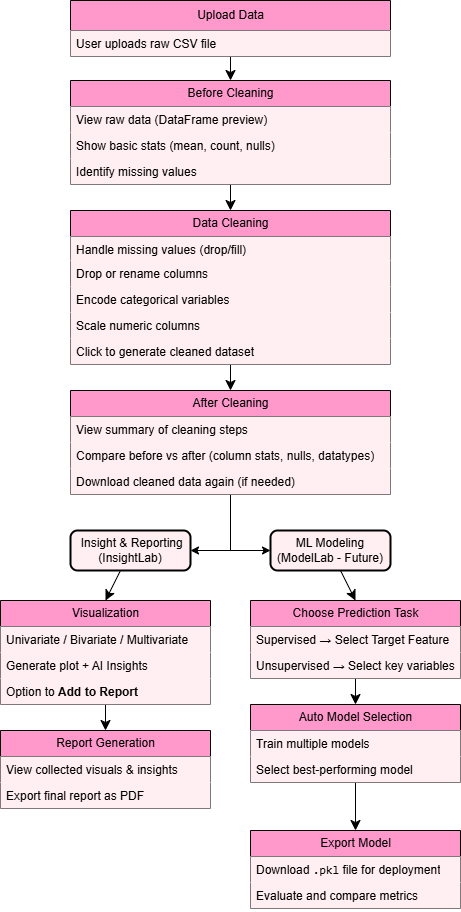

The diagram above was exported from draw.io. Its source (the exported page's mxGraphModel, read from the mxfile embedded in the PNG):
<mxGraphModel dx="1068" dy="468" grid="1" gridSize="10" guides="1" tooltips="1" connect="1" arrows="1" fold="1" page="1" pageScale="1" pageWidth="827" pageHeight="1169" math="0" shadow="0">
  <root>
    <mxCell id="0" />
    <mxCell id="1" parent="0" />
    <mxCell id="4TOUP5q7Q_70pEahkmS1-46" style="edgeStyle=orthogonalEdgeStyle;rounded=0;orthogonalLoop=1;jettySize=auto;html=1;exitX=0.5;exitY=1;exitDx=0;exitDy=0;entryX=0;entryY=0.5;entryDx=0;entryDy=0;" edge="1" parent="1" source="4TOUP5q7Q_70pEahkmS1-18" target="4TOUP5q7Q_70pEahkmS1-34">
      <mxGeometry relative="1" as="geometry">
        <mxPoint x="280" y="620" as="targetPoint" />
        <Array as="points">
          <mxPoint x="280" y="620" />
        </Array>
      </mxGeometry>
    </mxCell>
    <mxCell id="4TOUP5q7Q_70pEahkmS1-48" style="edgeStyle=orthogonalEdgeStyle;rounded=0;orthogonalLoop=1;jettySize=auto;html=1;entryX=1;entryY=0.5;entryDx=0;entryDy=0;" edge="1" parent="1" source="4TOUP5q7Q_70pEahkmS1-18" target="4TOUP5q7Q_70pEahkmS1-32">
      <mxGeometry relative="1" as="geometry">
        <mxPoint x="280" y="620" as="targetPoint" />
        <Array as="points">
          <mxPoint x="280" y="620" />
        </Array>
      </mxGeometry>
    </mxCell>
    <mxCell id="4TOUP5q7Q_70pEahkmS1-18" value=" After Cleaning" style="swimlane;fontStyle=0;childLayout=stackLayout;horizontal=1;startSize=26;fillColor=#FF99CC;horizontalStack=0;resizeParent=1;resizeParentMax=0;resizeLast=0;collapsible=1;marginBottom=0;html=1;" vertex="1" parent="1">
      <mxGeometry x="120" y="460" width="320" height="104" as="geometry" />
    </mxCell>
    <mxCell id="4TOUP5q7Q_70pEahkmS1-19" value="View summary of cleaning steps" style="text;strokeColor=none;fillColor=#FFEEF2;align=left;verticalAlign=top;spacingLeft=4;spacingRight=4;overflow=hidden;rotatable=0;points=[[0,0.5],[1,0.5]];portConstraint=eastwest;whiteSpace=wrap;html=1;" vertex="1" parent="4TOUP5q7Q_70pEahkmS1-18">
      <mxGeometry y="26" width="320" height="26" as="geometry" />
    </mxCell>
    <mxCell id="4TOUP5q7Q_70pEahkmS1-20" value="Compare before vs after (column stats, nulls, datatypes)" style="text;strokeColor=none;fillColor=#FFEEF2;align=left;verticalAlign=top;spacingLeft=4;spacingRight=4;overflow=hidden;rotatable=0;points=[[0,0.5],[1,0.5]];portConstraint=eastwest;whiteSpace=wrap;html=1;" vertex="1" parent="4TOUP5q7Q_70pEahkmS1-18">
      <mxGeometry y="52" width="320" height="26" as="geometry" />
    </mxCell>
    <mxCell id="4TOUP5q7Q_70pEahkmS1-21" value="Download cleaned data again (if needed)" style="text;strokeColor=none;fillColor=#FFEEF2;align=left;verticalAlign=top;spacingLeft=4;spacingRight=4;overflow=hidden;rotatable=0;points=[[0,0.5],[1,0.5]];portConstraint=eastwest;whiteSpace=wrap;html=1;" vertex="1" parent="4TOUP5q7Q_70pEahkmS1-18">
      <mxGeometry y="78" width="320" height="26" as="geometry" />
    </mxCell>
    <mxCell id="4TOUP5q7Q_70pEahkmS1-1" value="" style="edgeStyle=none;curved=1;rounded=0;orthogonalLoop=1;jettySize=auto;html=1;fontSize=12;startSize=8;endSize=8;entryX=0.5;entryY=0;entryDx=0;entryDy=0;" edge="1" parent="1" source="4TOUP5q7Q_70pEahkmS1-2" target="4TOUP5q7Q_70pEahkmS1-5">
      <mxGeometry relative="1" as="geometry" />
    </mxCell>
    <mxCell id="4TOUP5q7Q_70pEahkmS1-2" value="Upload Data" style="swimlane;fontStyle=0;childLayout=stackLayout;horizontal=1;startSize=30;fillColor=#FF99CC;horizontalStack=0;resizeParent=1;resizeParentMax=0;resizeLast=0;collapsible=1;marginBottom=0;html=1;" vertex="1" parent="1">
      <mxGeometry x="120" y="70" width="320" height="56" as="geometry">
        <mxRectangle x="100" y="490" width="60" height="30" as="alternateBounds" />
      </mxGeometry>
    </mxCell>
    <mxCell id="4TOUP5q7Q_70pEahkmS1-3" value="User uploads raw CSV file" style="text;strokeColor=none;fillColor=#FFEEF2;align=left;verticalAlign=top;spacingLeft=4;spacingRight=4;overflow=hidden;rotatable=0;points=[[0,0.5],[1,0.5]];portConstraint=eastwest;whiteSpace=wrap;html=1;" vertex="1" parent="4TOUP5q7Q_70pEahkmS1-2">
      <mxGeometry y="30" width="320" height="26" as="geometry" />
    </mxCell>
    <mxCell id="4TOUP5q7Q_70pEahkmS1-4" value="" style="edgeStyle=none;curved=1;rounded=0;orthogonalLoop=1;jettySize=auto;html=1;fontSize=12;startSize=8;endSize=8;entryX=0.5;entryY=0;entryDx=0;entryDy=0;" edge="1" parent="1" source="4TOUP5q7Q_70pEahkmS1-5" target="4TOUP5q7Q_70pEahkmS1-10">
      <mxGeometry relative="1" as="geometry" />
    </mxCell>
    <mxCell id="4TOUP5q7Q_70pEahkmS1-5" value="Before Cleaning" style="swimlane;fontStyle=0;childLayout=stackLayout;horizontal=1;startSize=26;fillColor=#FF99CC;horizontalStack=0;resizeParent=1;resizeParentMax=0;resizeLast=0;collapsible=1;marginBottom=0;html=1;" vertex="1" parent="1">
      <mxGeometry x="120" y="150" width="320" height="104" as="geometry" />
    </mxCell>
    <mxCell id="4TOUP5q7Q_70pEahkmS1-6" value="View raw data (DataFrame preview)" style="text;strokeColor=none;fillColor=#FFEEF2;align=left;verticalAlign=top;spacingLeft=4;spacingRight=4;overflow=hidden;rotatable=0;points=[[0,0.5],[1,0.5]];portConstraint=eastwest;whiteSpace=wrap;html=1;" vertex="1" parent="4TOUP5q7Q_70pEahkmS1-5">
      <mxGeometry y="26" width="320" height="26" as="geometry" />
    </mxCell>
    <mxCell id="4TOUP5q7Q_70pEahkmS1-7" value="Show basic stats (mean, count, nulls)" style="text;strokeColor=none;fillColor=#FFEEF2;align=left;verticalAlign=top;spacingLeft=4;spacingRight=4;overflow=hidden;rotatable=0;points=[[0,0.5],[1,0.5]];portConstraint=eastwest;whiteSpace=wrap;html=1;" vertex="1" parent="4TOUP5q7Q_70pEahkmS1-5">
      <mxGeometry y="52" width="320" height="26" as="geometry" />
    </mxCell>
    <mxCell id="4TOUP5q7Q_70pEahkmS1-8" value="Identify missing values" style="text;strokeColor=none;fillColor=#FFEEF2;align=left;verticalAlign=top;spacingLeft=4;spacingRight=4;overflow=hidden;rotatable=0;points=[[0,0.5],[1,0.5]];portConstraint=eastwest;whiteSpace=wrap;html=1;" vertex="1" parent="4TOUP5q7Q_70pEahkmS1-5">
      <mxGeometry y="78" width="320" height="26" as="geometry" />
    </mxCell>
    <mxCell id="4TOUP5q7Q_70pEahkmS1-9" value="" style="edgeStyle=none;curved=1;rounded=0;orthogonalLoop=1;jettySize=auto;html=1;fontSize=12;startSize=8;endSize=8;entryX=0.5;entryY=0;entryDx=0;entryDy=0;" edge="1" parent="1" source="4TOUP5q7Q_70pEahkmS1-10" target="4TOUP5q7Q_70pEahkmS1-18">
      <mxGeometry relative="1" as="geometry" />
    </mxCell>
    <mxCell id="4TOUP5q7Q_70pEahkmS1-10" value=" Data Cleaning" style="swimlane;fontStyle=0;childLayout=stackLayout;horizontal=1;startSize=26;fillColor=#FF99CC;horizontalStack=0;resizeParent=1;resizeParentMax=0;resizeLast=0;collapsible=1;marginBottom=0;html=1;" vertex="1" parent="1">
      <mxGeometry x="120" y="280" width="320" height="154" as="geometry" />
    </mxCell>
    <mxCell id="4TOUP5q7Q_70pEahkmS1-11" value="Handle missing values (drop/fill)" style="text;strokeColor=none;fillColor=#FFEEF2;align=left;verticalAlign=top;spacingLeft=4;spacingRight=4;overflow=hidden;rotatable=0;points=[[0,0.5],[1,0.5]];portConstraint=eastwest;whiteSpace=wrap;html=1;" vertex="1" parent="4TOUP5q7Q_70pEahkmS1-10">
      <mxGeometry y="26" width="320" height="24" as="geometry" />
    </mxCell>
    <mxCell id="4TOUP5q7Q_70pEahkmS1-12" value="Drop or rename columns" style="text;strokeColor=none;fillColor=#FFEEF2;align=left;verticalAlign=top;spacingLeft=4;spacingRight=4;overflow=hidden;rotatable=0;points=[[0,0.5],[1,0.5]];portConstraint=eastwest;whiteSpace=wrap;html=1;" vertex="1" parent="4TOUP5q7Q_70pEahkmS1-10">
      <mxGeometry y="50" width="320" height="26" as="geometry" />
    </mxCell>
    <mxCell id="4TOUP5q7Q_70pEahkmS1-13" value="Encode categorical variables" style="text;strokeColor=none;fillColor=#FFEEF2;align=left;verticalAlign=top;spacingLeft=4;spacingRight=4;overflow=hidden;rotatable=0;points=[[0,0.5],[1,0.5]];portConstraint=eastwest;whiteSpace=wrap;html=1;" vertex="1" parent="4TOUP5q7Q_70pEahkmS1-10">
      <mxGeometry y="76" width="320" height="26" as="geometry" />
    </mxCell>
    <mxCell id="4TOUP5q7Q_70pEahkmS1-14" value="Scale numeric columns" style="text;strokeColor=none;fillColor=#FFEEF2;align=left;verticalAlign=top;spacingLeft=4;spacingRight=4;overflow=hidden;rotatable=0;points=[[0,0.5],[1,0.5]];portConstraint=eastwest;whiteSpace=wrap;html=1;" vertex="1" parent="4TOUP5q7Q_70pEahkmS1-10">
      <mxGeometry y="102" width="320" height="26" as="geometry" />
    </mxCell>
    <mxCell id="4TOUP5q7Q_70pEahkmS1-15" value="Click to generate cleaned dataset" style="text;strokeColor=none;fillColor=#FFEEF2;align=left;verticalAlign=top;spacingLeft=4;spacingRight=4;overflow=hidden;rotatable=0;points=[[0,0.5],[1,0.5]];portConstraint=eastwest;whiteSpace=wrap;html=1;" vertex="1" parent="4TOUP5q7Q_70pEahkmS1-10">
      <mxGeometry y="128" width="320" height="26" as="geometry" />
    </mxCell>
    <mxCell id="4TOUP5q7Q_70pEahkmS1-22" style="edgeStyle=none;curved=1;rounded=0;orthogonalLoop=1;jettySize=auto;html=1;entryX=0.5;entryY=0;entryDx=0;entryDy=0;fontSize=12;startSize=8;endSize=8;" edge="1" parent="1" source="4TOUP5q7Q_70pEahkmS1-23" target="4TOUP5q7Q_70pEahkmS1-36">
      <mxGeometry relative="1" as="geometry" />
    </mxCell>
    <mxCell id="4TOUP5q7Q_70pEahkmS1-23" value="Visualization" style="swimlane;fontStyle=0;childLayout=stackLayout;horizontal=1;startSize=26;fillColor=#FF99CC;horizontalStack=0;resizeParent=1;resizeParentMax=0;resizeLast=0;collapsible=1;marginBottom=0;html=1;" vertex="1" parent="1">
      <mxGeometry x="50" y="670" width="210" height="104" as="geometry" />
    </mxCell>
    <mxCell id="4TOUP5q7Q_70pEahkmS1-24" value="Univariate / Bivariate / Multivariate" style="text;strokeColor=none;fillColor=#FFEEF2;align=left;verticalAlign=top;spacingLeft=4;spacingRight=4;overflow=hidden;rotatable=0;points=[[0,0.5],[1,0.5]];portConstraint=eastwest;whiteSpace=wrap;html=1;" vertex="1" parent="4TOUP5q7Q_70pEahkmS1-23">
      <mxGeometry y="26" width="210" height="26" as="geometry" />
    </mxCell>
    <mxCell id="4TOUP5q7Q_70pEahkmS1-25" value="Generate plot + AI Insights" style="text;strokeColor=none;fillColor=#FFEEF2;align=left;verticalAlign=top;spacingLeft=4;spacingRight=4;overflow=hidden;rotatable=0;points=[[0,0.5],[1,0.5]];portConstraint=eastwest;whiteSpace=wrap;html=1;" vertex="1" parent="4TOUP5q7Q_70pEahkmS1-23">
      <mxGeometry y="52" width="210" height="26" as="geometry" />
    </mxCell>
    <mxCell id="4TOUP5q7Q_70pEahkmS1-26" value="Option to &lt;strong data-end=&quot;1012&quot; data-start=&quot;995&quot;&gt;Add to Report&lt;/strong&gt;" style="text;strokeColor=none;fillColor=#FFEEF2;align=left;verticalAlign=top;spacingLeft=4;spacingRight=4;overflow=hidden;rotatable=0;points=[[0,0.5],[1,0.5]];portConstraint=eastwest;whiteSpace=wrap;html=1;" vertex="1" parent="4TOUP5q7Q_70pEahkmS1-23">
      <mxGeometry y="78" width="210" height="26" as="geometry" />
    </mxCell>
    <mxCell id="4TOUP5q7Q_70pEahkmS1-27" style="edgeStyle=none;curved=1;rounded=0;orthogonalLoop=1;jettySize=auto;html=1;entryX=0.5;entryY=0;entryDx=0;entryDy=0;fontSize=12;startSize=8;endSize=8;" edge="1" parent="1" source="4TOUP5q7Q_70pEahkmS1-28" target="4TOUP5q7Q_70pEahkmS1-40">
      <mxGeometry relative="1" as="geometry" />
    </mxCell>
    <mxCell id="4TOUP5q7Q_70pEahkmS1-28" value="Choose Prediction Task" style="swimlane;fontStyle=0;childLayout=stackLayout;horizontal=1;startSize=26;fillColor=#FF99CC;horizontalStack=0;resizeParent=1;resizeParentMax=0;resizeLast=0;collapsible=1;marginBottom=0;html=1;" vertex="1" parent="1">
      <mxGeometry x="300" y="670" width="210" height="78" as="geometry" />
    </mxCell>
    <mxCell id="4TOUP5q7Q_70pEahkmS1-29" value="Supervised → Select Target Feature" style="text;strokeColor=none;fillColor=#FFEEF2;align=left;verticalAlign=top;spacingLeft=4;spacingRight=4;overflow=hidden;rotatable=0;points=[[0,0.5],[1,0.5]];portConstraint=eastwest;whiteSpace=wrap;html=1;" vertex="1" parent="4TOUP5q7Q_70pEahkmS1-28">
      <mxGeometry y="26" width="210" height="26" as="geometry" />
    </mxCell>
    <mxCell id="4TOUP5q7Q_70pEahkmS1-30" value="Unsupervised → Select key variables" style="text;strokeColor=none;fillColor=#FFEEF2;align=left;verticalAlign=top;spacingLeft=4;spacingRight=4;overflow=hidden;rotatable=0;points=[[0,0.5],[1,0.5]];portConstraint=eastwest;whiteSpace=wrap;html=1;" vertex="1" parent="4TOUP5q7Q_70pEahkmS1-28">
      <mxGeometry y="52" width="210" height="26" as="geometry" />
    </mxCell>
    <mxCell id="4TOUP5q7Q_70pEahkmS1-31" style="edgeStyle=none;curved=1;rounded=0;orthogonalLoop=1;jettySize=auto;html=1;entryX=0.5;entryY=0;entryDx=0;entryDy=0;fontSize=12;startSize=8;endSize=8;" edge="1" parent="1" source="4TOUP5q7Q_70pEahkmS1-32" target="4TOUP5q7Q_70pEahkmS1-23">
      <mxGeometry relative="1" as="geometry" />
    </mxCell>
    <mxCell id="4TOUP5q7Q_70pEahkmS1-32" value="&amp;nbsp;Insight &amp;amp; Reporting (InsightLab)" style="rounded=1;whiteSpace=wrap;html=1;absoluteArcSize=1;arcSize=14;strokeWidth=2;fillColor=#FFEEF2;" vertex="1" parent="1">
      <mxGeometry x="120" y="600" width="120" height="40" as="geometry" />
    </mxCell>
    <mxCell id="4TOUP5q7Q_70pEahkmS1-33" style="edgeStyle=none;curved=1;rounded=0;orthogonalLoop=1;jettySize=auto;html=1;entryX=0.5;entryY=0;entryDx=0;entryDy=0;fontSize=12;startSize=8;endSize=8;" edge="1" parent="1" source="4TOUP5q7Q_70pEahkmS1-34" target="4TOUP5q7Q_70pEahkmS1-28">
      <mxGeometry relative="1" as="geometry" />
    </mxCell>
    <mxCell id="4TOUP5q7Q_70pEahkmS1-34" value="ML Modeling (ModelLab - Future)" style="rounded=1;whiteSpace=wrap;html=1;absoluteArcSize=1;arcSize=14;strokeWidth=2;fillColor=#FFEEF2;" vertex="1" parent="1">
      <mxGeometry x="320" y="600" width="120" height="40" as="geometry" />
    </mxCell>
    <mxCell id="4TOUP5q7Q_70pEahkmS1-35" style="edgeStyle=none;curved=1;rounded=0;orthogonalLoop=1;jettySize=auto;html=1;exitX=1;exitY=0.75;exitDx=0;exitDy=0;fontSize=12;startSize=8;endSize=8;" edge="1" parent="1" source="4TOUP5q7Q_70pEahkmS1-32" target="4TOUP5q7Q_70pEahkmS1-32">
      <mxGeometry relative="1" as="geometry" />
    </mxCell>
    <mxCell id="4TOUP5q7Q_70pEahkmS1-36" value="Report Generation" style="swimlane;fontStyle=0;childLayout=stackLayout;horizontal=1;startSize=26;fillColor=#FF99CC;horizontalStack=0;resizeParent=1;resizeParentMax=0;resizeLast=0;collapsible=1;marginBottom=0;html=1;" vertex="1" parent="1">
      <mxGeometry x="50" y="800" width="210" height="78" as="geometry" />
    </mxCell>
    <mxCell id="4TOUP5q7Q_70pEahkmS1-37" value="View collected visuals &amp;amp; insights" style="text;strokeColor=none;fillColor=#FFEEF2;align=left;verticalAlign=top;spacingLeft=4;spacingRight=4;overflow=hidden;rotatable=0;points=[[0,0.5],[1,0.5]];portConstraint=eastwest;whiteSpace=wrap;html=1;" vertex="1" parent="4TOUP5q7Q_70pEahkmS1-36">
      <mxGeometry y="26" width="210" height="26" as="geometry" />
    </mxCell>
    <mxCell id="4TOUP5q7Q_70pEahkmS1-38" value="Export final report as PDF" style="text;strokeColor=none;fillColor=#FFEEF2;align=left;verticalAlign=top;spacingLeft=4;spacingRight=4;overflow=hidden;rotatable=0;points=[[0,0.5],[1,0.5]];portConstraint=eastwest;whiteSpace=wrap;html=1;" vertex="1" parent="4TOUP5q7Q_70pEahkmS1-36">
      <mxGeometry y="52" width="210" height="26" as="geometry" />
    </mxCell>
    <mxCell id="4TOUP5q7Q_70pEahkmS1-39" style="edgeStyle=none;curved=1;rounded=0;orthogonalLoop=1;jettySize=auto;html=1;entryX=0.5;entryY=0;entryDx=0;entryDy=0;fontSize=12;startSize=8;endSize=8;" edge="1" parent="1" source="4TOUP5q7Q_70pEahkmS1-40" target="4TOUP5q7Q_70pEahkmS1-44">
      <mxGeometry relative="1" as="geometry" />
    </mxCell>
    <mxCell id="4TOUP5q7Q_70pEahkmS1-40" value="Auto Model Selection" style="swimlane;fontStyle=0;childLayout=stackLayout;horizontal=1;startSize=26;fillColor=#FF99CC;horizontalStack=0;resizeParent=1;resizeParentMax=0;resizeLast=0;collapsible=1;marginBottom=0;html=1;" vertex="1" parent="1">
      <mxGeometry x="300" y="774" width="210" height="78" as="geometry" />
    </mxCell>
    <mxCell id="4TOUP5q7Q_70pEahkmS1-41" value="Train multiple models" style="text;strokeColor=none;fillColor=#FFEEF2;align=left;verticalAlign=top;spacingLeft=4;spacingRight=4;overflow=hidden;rotatable=0;points=[[0,0.5],[1,0.5]];portConstraint=eastwest;whiteSpace=wrap;html=1;" vertex="1" parent="4TOUP5q7Q_70pEahkmS1-40">
      <mxGeometry y="26" width="210" height="26" as="geometry" />
    </mxCell>
    <mxCell id="4TOUP5q7Q_70pEahkmS1-43" value="Select best-performing model" style="text;strokeColor=none;fillColor=#FFEEF2;align=left;verticalAlign=top;spacingLeft=4;spacingRight=4;overflow=hidden;rotatable=0;points=[[0,0.5],[1,0.5]];portConstraint=eastwest;whiteSpace=wrap;html=1;" vertex="1" parent="4TOUP5q7Q_70pEahkmS1-40">
      <mxGeometry y="52" width="210" height="26" as="geometry" />
    </mxCell>
    <mxCell id="4TOUP5q7Q_70pEahkmS1-44" value="Export Model" style="swimlane;fontStyle=0;childLayout=stackLayout;horizontal=1;startSize=26;fillColor=#FF99CC;horizontalStack=0;resizeParent=1;resizeParentMax=0;resizeLast=0;collapsible=1;marginBottom=0;html=1;" vertex="1" parent="1">
      <mxGeometry x="300" y="900" width="210" height="78" as="geometry" />
    </mxCell>
    <mxCell id="4TOUP5q7Q_70pEahkmS1-45" value="Download &lt;code data-end=&quot;928&quot; data-start=&quot;922&quot;&gt;.pkl&lt;/code&gt; file for deployment" style="text;strokeColor=none;fillColor=#FFEEF2;align=left;verticalAlign=top;spacingLeft=4;spacingRight=4;overflow=hidden;rotatable=0;points=[[0,0.5],[1,0.5]];portConstraint=eastwest;whiteSpace=wrap;html=1;" vertex="1" parent="4TOUP5q7Q_70pEahkmS1-44">
      <mxGeometry y="26" width="210" height="26" as="geometry" />
    </mxCell>
    <mxCell id="4TOUP5q7Q_70pEahkmS1-42" value="Evaluate and compare metrics" style="text;strokeColor=none;fillColor=#FFEEF2;align=left;verticalAlign=top;spacingLeft=4;spacingRight=4;overflow=hidden;rotatable=0;points=[[0,0.5],[1,0.5]];portConstraint=eastwest;whiteSpace=wrap;html=1;" vertex="1" parent="4TOUP5q7Q_70pEahkmS1-44">
      <mxGeometry y="52" width="210" height="26" as="geometry" />
    </mxCell>
  </root>
</mxGraphModel>